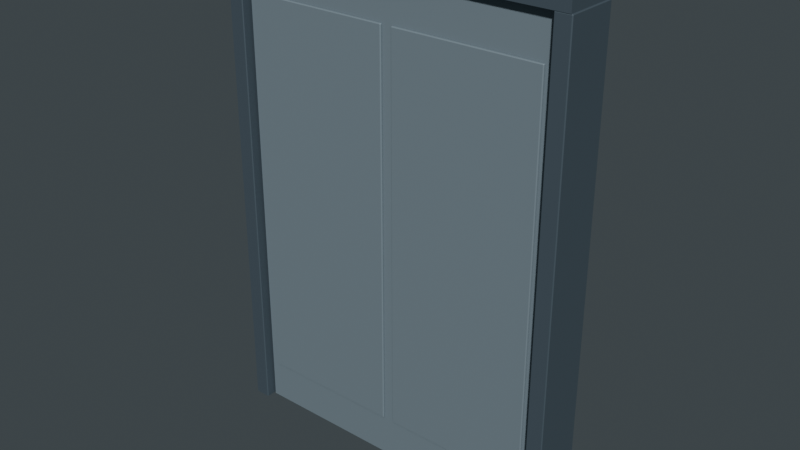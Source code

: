 # Source: door.blend  (saved by Blender 5.2.44; exported with 4.5.12 LTS)
import bpy
from mathutils import Matrix  # noqa: F401  (used for matrix-valued properties, if any)

bpy.ops.wm.read_factory_settings(use_empty=True)
scene = bpy.context.scene
scene.name = 'Asset_Door'

# ---- materials (node trees are filled in below, after node groups)
mat_m_door_panel = bpy.data.materials.new('M_Door_Panel')
mat_m_door_panel.diffuse_color = (0.21, 0.27, 0.31, 1.0)
mat_m_door_frame = bpy.data.materials.new('M_Door_Frame')
mat_m_door_frame.diffuse_color = (0.075, 0.105, 0.13, 1.0)
mat_m_door_light = bpy.data.materials.new('M_Door_Light')
mat_m_door_light.diffuse_color = (0.12, 0.65, 0.7, 1.0)

# ---- material node trees
mat_m_door_panel.use_nodes = True; mat_m_door_panel.node_tree.nodes.clear()
_N = mat_m_door_panel.node_tree.nodes; _L = mat_m_door_panel.node_tree.links
n0 = _N.new('ShaderNodeBsdfPrincipled'); n0.name = 'Principled BSDF'; n0.location = (-200, 100)
n0.inputs[0].default_value = (0.21, 0.27, 0.31, 1.0)
n0.inputs[1].default_value = 0.2
n0.inputs[2].default_value = 0.65
n0.inputs[10].default_value = 0.005
n0.inputs[27].default_value = (0.21, 0.27, 0.31, 1.0)
n1 = _N.new('ShaderNodeOutputMaterial'); n1.name = 'Material Output'; n1.location = (200, 100)
_L.new(n0.outputs[0], n1.inputs[0])
n1.is_active_output = True
mat_m_door_frame.use_nodes = True; mat_m_door_frame.node_tree.nodes.clear()
_N = mat_m_door_frame.node_tree.nodes; _L = mat_m_door_frame.node_tree.links
n0 = _N.new('ShaderNodeBsdfPrincipled'); n0.name = 'Principled BSDF'; n0.location = (-200, 100)
n0.inputs[0].default_value = (0.075, 0.105, 0.13, 1.0)
n0.inputs[1].default_value = 0.2
n0.inputs[2].default_value = 0.65
n0.inputs[10].default_value = 0.005
n0.inputs[27].default_value = (0.075, 0.105, 0.13, 1.0)
n1 = _N.new('ShaderNodeOutputMaterial'); n1.name = 'Material Output'; n1.location = (200, 100)
_L.new(n0.outputs[0], n1.inputs[0])
n1.is_active_output = True
mat_m_door_light.use_nodes = True; mat_m_door_light.node_tree.nodes.clear()
_N = mat_m_door_light.node_tree.nodes; _L = mat_m_door_light.node_tree.links
n0 = _N.new('ShaderNodeBsdfPrincipled'); n0.name = 'Principled BSDF'; n0.location = (-200, 100)
n0.inputs[0].default_value = (0.12, 0.65, 0.7, 1.0)
n0.inputs[2].default_value = 0.65
n0.inputs[10].default_value = 0.005
n0.inputs[27].default_value = (0.12, 0.65, 0.7, 1.0)
n0.inputs[28].default_value = 0.6
n1 = _N.new('ShaderNodeOutputMaterial'); n1.name = 'Material Output'; n1.location = (200, 100)
_L.new(n0.outputs[0], n1.inputs[0])
n1.is_active_output = True

# ---- world
world_asset_door = bpy.data.worlds.new('Asset_Door'); scene.world = world_asset_door
world_asset_door.use_nodes = True; world_asset_door.node_tree.nodes.clear()
_N = world_asset_door.node_tree.nodes; _L = world_asset_door.node_tree.links
n0 = _N.new('ShaderNodeBackground'); n0.name = 'Background'; n0.location = (-200, 100)
n0.inputs[0].default_value = (0.45, 0.55, 0.6, 1.0)
n0.inputs[1].default_value = 0.12
n1 = _N.new('ShaderNodeOutputWorld'); n1.name = 'World Output'; n1.location = (200, 100)
_L.new(n0.outputs[0], n1.inputs[0])
n1.is_active_output = True

# ---- meshes
me_cube_007 = bpy.data.meshes.new('Cube.007')
me_cube_007.from_pydata([(-1.194, -0.124, 0.0), (-1.194, -0.13, 0.006), (-1.2, -0.124, 0.006), (-1.194, -0.13, 3.594), (-1.194, -0.124, 3.6), (-1.2, -0.124, 3.594), (-1.194, 0.144, 0.0), (-1.2, 0.144, 0.006), (-1.194, 0.15, 0.006), (-1.194, 0.144, 3.6), (-1.194, 0.15, 3.594), (-1.2, 0.144, 3.594), (1.194, -0.124, 0.0), (1.2, -0.124, 0.006), (1.194, -0.13, 0.006), (1.194, -0.124, 3.6), (1.194, -0.13, 3.594), (1.2, -0.124, 3.594), (1.194, 0.144, 0.0), (1.194, 0.15, 0.006), (1.2, 0.144, 0.006), (1.194, 0.144, 3.6), (1.2, 0.144, 3.594), (1.194, 0.15, 3.594), (-1.134, -0.144, 0.325), (-1.134, -0.15, 0.331), (-1.14, -0.144, 0.331), (-1.134, -0.15, 3.269), (-1.134, -0.144, 3.275), (-1.14, -0.144, 3.269), (-1.134, -0.136, 0.325), (-1.14, -0.136, 0.331), (-1.134, -0.13, 0.331), (-1.134, -0.136, 3.275), (-1.134, -0.13, 3.269), (-1.14, -0.136, 3.269), (-0.046, -0.144, 0.325), (-0.04, -0.144, 0.331), (-0.046, -0.15, 0.331), (-0.046, -0.144, 3.275), (-0.046, -0.15, 3.269), (-0.04, -0.144, 3.269), (-0.046, -0.136, 0.325), (-0.046, -0.13, 0.331), (-0.04, -0.136, 0.331), (-0.046, -0.136, 3.275), (-0.04, -0.136, 3.269), (-0.046, -0.13, 3.269), (0.046, -0.144, 0.325), (0.046, -0.15, 0.331), (0.04, -0.144, 0.331), (0.046, -0.15, 3.269), (0.046, -0.144, 3.275), (0.04, -0.144, 3.269), (0.046, -0.136, 0.325), (0.04, -0.136, 0.331), (0.046, -0.13, 0.331), (0.046, -0.136, 3.275), (0.046, -0.13, 3.269), (0.04, -0.136, 3.269), (1.134, -0.144, 0.325), (1.14, -0.144, 0.331), (1.134, -0.15, 0.331), (1.134, -0.144, 3.275), (1.134, -0.15, 3.269), (1.14, -0.144, 3.269), (1.134, -0.136, 0.325), (1.134, -0.13, 0.331), (1.14, -0.136, 0.331), (1.134, -0.136, 3.275), (1.14, -0.136, 3.269), (1.134, -0.13, 3.269)], [], [(0, 1, 2), (3, 4, 5), (6, 7, 8), (9, 10, 11), (12, 13, 14), (15, 16, 17), (18, 19, 20), (21, 22, 23), (6, 0, 2, 7), (1, 3, 5, 2), (4, 9, 11, 5), (10, 8, 7, 11), (18, 6, 8, 19), (9, 21, 23, 10), (22, 20, 19, 23), (12, 18, 20, 13), (21, 15, 17, 22), (16, 14, 13, 17), (0, 12, 14, 1), (15, 4, 3, 16), (6, 18, 12, 0), (2, 5, 11, 7), (14, 16, 3, 1), (21, 9, 4, 15), (8, 10, 23, 19), (20, 22, 17, 13), (24, 25, 26), (27, 28, 29), (30, 31, 32), (33, 34, 35), (36, 37, 38), (39, 40, 41), (42, 43, 44), (45, 46, 47), (30, 24, 26, 31), (25, 27, 29, 26), (28, 33, 35, 29), (34, 32, 31, 35), (42, 30, 32, 43), (33, 45, 47, 34), (46, 44, 43, 47), (36, 42, 44, 37), (45, 39, 41, 46), (40, 38, 37, 41), (24, 36, 38, 25), (39, 28, 27, 40), (30, 42, 36, 24), (26, 29, 35, 31), (38, 40, 27, 25), (45, 33, 28, 39), (32, 34, 47, 43), (44, 46, 41, 37), (48, 49, 50), (51, 52, 53), (54, 55, 56), (57, 58, 59), (60, 61, 62), (63, 64, 65), (66, 67, 68), (69, 70, 71), (54, 48, 50, 55), (49, 51, 53, 50), (52, 57, 59, 53), (58, 56, 55, 59), (66, 54, 56, 67), (57, 69, 71, 58), (70, 68, 67, 71), (60, 66, 68, 61), (69, 63, 65, 70), (64, 62, 61, 65), (48, 60, 62, 49), (63, 52, 51, 64), (54, 66, 60, 48), (50, 53, 59, 55), (62, 64, 51, 49), (69, 57, 52, 63), (56, 58, 71, 67), (68, 70, 65, 61)])
_uv = me_cube_007.uv_layers.new(name='UVMap')
_uv.uv.foreach_set('vector', [0.1256, 0.7446, 0.1256, 0.75, 0.125, 0.7446, 0.6246, 0.9994, 0.625, 0.9994, 0.6246, 1.0, 0.1256, 0.5054, 0.125, 0.5054, 0.1256, 0.5, 0.625, 0.2486, 0.6246, 0.2506, 0.6246, 0.246, 0.3744, 0.7446, 0.3753, 0.7446, 0.3749, 0.7503, 0.6253, 0.7476, 0.6246, 0.7506, 0.6246, 0.746, 0.3744, 0.5054, 0.3749, 0.4997, 0.3753, 0.5054, 0.6253, 0.5039, 0.6246, 0.5054, 0.6246, 0.4995, 0.1256, 0.5054, 0.1256, 0.7446, 0.125, 0.7446, 0.125, 0.5054, 0.3754, 0.0, 0.6246, 0.0, 0.6246, 0.005357, 0.3754, 0.005357, 0.625, 0.005357, 0.625, 0.2486, 0.6246, 0.246, 0.6246, 0.005357, 0.6246, 0.2506, 0.3754, 0.2506, 0.3754, 0.2446, 0.6246, 0.246, 0.3744, 0.5054, 0.1256, 0.5054, 0.1256, 0.5, 0.3749, 0.4997, 0.625, 0.2486, 0.6253, 0.5039, 0.6246, 0.4995, 0.6246, 0.2506, 0.6246, 0.5054, 0.3753, 0.5054, 0.3749, 0.4997, 0.6246, 0.4995, 0.3744, 0.7446, 0.3744, 0.5054, 0.3753, 0.5054, 0.3753, 0.7446, 0.6253, 0.5039, 0.6253, 0.7476, 0.6246, 0.746, 0.6246, 0.5054, 0.6246, 0.7506, 0.3749, 0.7503, 0.3753, 0.7446, 0.6246, 0.746, 0.1256, 0.7446, 0.3744, 0.7446, 0.3749, 0.7503, 0.1256, 0.75, 0.6253, 0.7476, 0.625, 0.9994, 0.6246, 0.9994, 0.6246, 0.7506, 0.1256, 0.5054, 0.3744, 0.5054, 0.3744, 0.7446, 0.1256, 0.7446, 0.3754, 0.005357, 0.6246, 0.005357, 0.6246, 0.246, 0.3754, 0.2446, 0.3749, 0.7503, 0.6246, 0.7506, 0.6246, 0.9994, 0.3754, 0.9994, 0.6253, 0.5039, 0.8744, 0.5054, 0.8744, 0.7446, 0.6253, 0.7476, 0.3754, 0.2506, 0.6246, 0.2506, 0.6246, 0.4995, 0.3749, 0.4997, 0.3753, 0.5054, 0.6246, 0.5054, 0.6246, 0.746, 0.3753, 0.7446, 0.1264, 0.675, 0.1264, 0.75, 0.125, 0.675, 0.6245, 0.9986, 0.625, 0.9986, 0.6245, 1.0, 0.1264, 0.575, 0.125, 0.575, 0.1264, 0.5, 0.625, 0.2259, 0.6245, 0.2514, 0.6245, 0.1938, 0.3736, 0.675, 0.3754, 0.675, 0.3746, 0.7507, 0.6257, 0.7132, 0.6245, 0.7514, 0.6245, 0.6937, 0.3736, 0.575, 0.3746, 0.4993, 0.3754, 0.575, 0.6257, 0.5559, 0.6245, 0.575, 0.6245, 0.499, 0.1264, 0.575, 0.1264, 0.675, 0.125, 0.675, 0.125, 0.575, 0.3755, 0.0, 0.6245, 0.0, 0.6245, 0.075, 0.3755, 0.075, 0.625, 0.075, 0.625, 0.2259, 0.6245, 0.1938, 0.6245, 0.075, 0.6245, 0.2514, 0.3755, 0.2514, 0.3755, 0.175, 0.6245, 0.1938, 0.3736, 0.575, 0.1264, 0.575, 0.1264, 0.5, 0.3746, 0.4993, 0.625, 0.2259, 0.6257, 0.5559, 0.6245, 0.499, 0.6245, 0.2514, 0.6245, 0.575, 0.3754, 0.575, 0.3746, 0.4993, 0.6245, 0.499, 0.3736, 0.675, 0.3736, 0.575, 0.3754, 0.575, 0.3754, 0.675, 0.6257, 0.5559, 0.6257, 0.7132, 0.6245, 0.6937, 0.6245, 0.575, 0.6245, 0.7514, 0.3746, 0.7507, 0.3754, 0.675, 0.6245, 0.6937, 0.1264, 0.675, 0.3736, 0.675, 0.3746, 0.7507, 0.1264, 0.75, 0.6257, 0.7132, 0.625, 0.9986, 0.6245, 0.9986, 0.6245, 0.7514, 0.1264, 0.575, 0.3736, 0.575, 0.3736, 0.675, 0.1264, 0.675, 0.3755, 0.075, 0.6245, 0.075, 0.6245, 0.1938, 0.3755, 0.175, 0.3746, 0.7507, 0.6245, 0.7514, 0.6245, 0.9986, 0.3755, 0.9986, 0.6257, 0.5559, 0.8736, 0.575, 0.8736, 0.675, 0.6257, 0.7132, 0.3755, 0.2514, 0.6245, 0.2514, 0.6245, 0.499, 0.3746, 0.4993, 0.3754, 0.575, 0.6245, 0.575, 0.6245, 0.6937, 0.3754, 0.675, 0.1264, 0.675, 0.1264, 0.75, 0.125, 0.675, 0.6245, 0.9986, 0.625, 0.9986, 0.6245, 1.0, 0.1264, 0.575, 0.125, 0.575, 0.1264, 0.5, 0.625, 0.2259, 0.6245, 0.2514, 0.6245, 0.1938, 0.3736, 0.675, 0.3754, 0.675, 0.3746, 0.7507, 0.6257, 0.7132, 0.6245, 0.7514, 0.6245, 0.6937, 0.3736, 0.575, 0.3746, 0.4993, 0.3754, 0.575, 0.6257, 0.5559, 0.6245, 0.575, 0.6245, 0.499, 0.1264, 0.575, 0.1264, 0.675, 0.125, 0.675, 0.125, 0.575, 0.3755, 0.0, 0.6245, 0.0, 0.6245, 0.075, 0.3755, 0.075, 0.625, 0.075, 0.625, 0.2259, 0.6245, 0.1938, 0.6245, 0.075, 0.6245, 0.2514, 0.3755, 0.2514, 0.3755, 0.175, 0.6245, 0.1938, 0.3736, 0.575, 0.1264, 0.575, 0.1264, 0.5, 0.3746, 0.4993, 0.625, 0.2259, 0.6257, 0.5559, 0.6245, 0.499, 0.6245, 0.2514, 0.6245, 0.575, 0.3754, 0.575, 0.3746, 0.4993, 0.6245, 0.499, 0.3736, 0.675, 0.3736, 0.575, 0.3754, 0.575, 0.3754, 0.675, 0.6257, 0.5559, 0.6257, 0.7132, 0.6245, 0.6937, 0.6245, 0.575, 0.6245, 0.7514, 0.3746, 0.7507, 0.3754, 0.675, 0.6245, 0.6937, 0.1264, 0.675, 0.3736, 0.675, 0.3746, 0.7507, 0.1264, 0.75, 0.6257, 0.7132, 0.625, 0.9986, 0.6245, 0.9986, 0.6245, 0.7514, 0.1264, 0.575, 0.3736, 0.575, 0.3736, 0.675, 0.1264, 0.675, 0.3755, 0.075, 0.6245, 0.075, 0.6245, 0.1938, 0.3755, 0.175, 0.3746, 0.7507, 0.6245, 0.7514, 0.6245, 0.9986, 0.3755, 0.9986, 0.6257, 0.5559, 0.8736, 0.575, 0.8736, 0.675, 0.6257, 0.7132, 0.3755, 0.2514, 0.6245, 0.2514, 0.6245, 0.499, 0.3746, 0.4993, 0.3754, 0.575, 0.6245, 0.575, 0.6245, 0.6937, 0.3754, 0.675])
me_cube_007.materials.append(mat_m_door_panel)
me_cube_007.update()
me_cube_010 = bpy.data.meshes.new('Cube.010')
me_cube_010.from_pydata([(-1.32, -0.2, 3.6), (-1.32, -0.2, 3.72), (-1.32, 0.2, 3.6), (-1.32, 0.2, 3.72), (1.32, -0.2, 3.6), (1.32, -0.2, 3.72), (1.32, 0.2, 3.6), (1.32, 0.2, 3.72), (1.22, -0.17, 3.6), (1.22, 0.17, 3.6), (-1.22, -0.17, 3.6), (-1.22, 0.17, 3.6), (-1.22, -0.17, 3.72), (-1.22, 0.17, 3.72), (1.22, -0.17, 3.72), (1.22, 0.17, 3.72), (-1.324, -0.194, 0.0), (-1.324, -0.2, 0.006), (-1.33, -0.194, 0.006), (-1.324, -0.2, 3.594), (-1.324, -0.194, 3.6), (-1.33, -0.194, 3.594), (-1.324, 0.194, 0.0), (-1.33, 0.194, 0.006), (-1.324, 0.2, 0.006), (-1.324, 0.194, 3.6), (-1.324, 0.2, 3.594), (-1.33, 0.194, 3.594), (-1.216, -0.194, 0.0), (-1.21, -0.194, 0.006), (-1.216, -0.2, 0.006), (-1.216, -0.194, 3.6), (-1.216, -0.2, 3.594), (-1.21, -0.194, 3.594), (-1.216, 0.194, 0.0), (-1.216, 0.2, 0.006), (-1.21, 0.194, 0.006), (-1.216, 0.194, 3.6), (-1.21, 0.194, 3.594), (-1.216, 0.2, 3.594), (1.216, -0.194, 0.0), (1.216, -0.2, 0.006), (1.21, -0.194, 0.006), (1.216, -0.2, 3.594), (1.216, -0.194, 3.6), (1.21, -0.194, 3.594), (1.216, 0.194, 0.0), (1.21, 0.194, 0.006), (1.216, 0.2, 0.006), (1.216, 0.194, 3.6), (1.216, 0.2, 3.594), (1.21, 0.194, 3.594), (1.324, -0.194, 0.0), (1.33, -0.194, 0.006), (1.324, -0.2, 0.006), (1.324, -0.194, 3.6), (1.324, -0.2, 3.594), (1.33, -0.194, 3.594), (1.324, 0.194, 0.0), (1.324, 0.2, 0.006), (1.33, 0.194, 0.006), (1.324, 0.194, 3.6), (1.33, 0.194, 3.594), (1.324, 0.2, 3.594)], [], [(0, 1, 3, 2), (2, 3, 7, 6), (6, 7, 5, 4), (4, 5, 1, 0), (10, 0, 2, 11), (11, 2, 6, 4, 0, 10, 8, 9), (14, 5, 7, 15), (15, 7, 3, 1, 5, 14, 12, 13), (12, 10, 11, 13), (13, 11, 9, 15), (9, 8, 14, 15), (8, 10, 12, 14), (16, 17, 18), (19, 20, 21), (22, 23, 24), (25, 26, 27), (28, 29, 30), (31, 32, 33), (34, 35, 36), (37, 38, 39), (22, 16, 18, 23), (17, 19, 21, 18), (20, 25, 27, 21), (26, 24, 23, 27), (34, 22, 24, 35), (25, 37, 39, 26), (38, 36, 35, 39), (28, 34, 36, 29), (37, 31, 33, 38), (32, 30, 29, 33), (16, 28, 30, 17), (31, 20, 19, 32), (22, 34, 28, 16), (18, 21, 27, 23), (30, 32, 19, 17), (37, 25, 20, 31), (24, 26, 39, 35), (36, 38, 33, 29), (40, 41, 42), (43, 44, 45), (46, 47, 48), (49, 50, 51), (52, 53, 54), (55, 56, 57), (58, 59, 60), (61, 62, 63), (46, 40, 42, 47), (41, 43, 45, 42), (44, 49, 51, 45), (50, 48, 47, 51), (58, 46, 48, 59), (49, 61, 63, 50), (62, 60, 59, 63), (52, 58, 60, 53), (61, 55, 57, 62), (56, 54, 53, 57), (40, 52, 54, 41), (55, 44, 43, 56), (46, 58, 52, 40), (42, 45, 51, 47), (54, 56, 43, 41), (61, 49, 44, 55), (48, 50, 63, 59), (60, 62, 57, 53)])
_uv = me_cube_010.uv_layers.new(name='UVMap')
_uv.uv.foreach_set('vector', [0.375, 0.0, 0.625, 0.0, 0.625, 0.25, 0.375, 0.25, 0.375, 0.25, 0.625, 0.25, 0.625, 0.5, 0.375, 0.5, 0.375, 0.5, 0.625, 0.5, 0.625, 0.75, 0.375, 0.75, 0.375, 0.75, 0.625, 0.75, 0.625, 1.0, 0.375, 1.0, 0.1345, 0.7312, 0.125, 0.75, 0.125, 0.5, 0.1345, 0.5188, 0.1345, 0.5188, 0.125, 0.5, 0.375, 0.5, 0.375, 0.75, 0.125, 0.75, 0.1345, 0.7312, 0.3655, 0.7313, 0.3655, 0.5188, 0.6345, 0.7312, 0.625, 0.75, 0.625, 0.5, 0.6345, 0.5188, 0.6345, 0.5188, 0.625, 0.5, 0.875, 0.5, 0.875, 0.75, 0.625, 0.75, 0.6345, 0.7312, 0.8655, 0.7313, 0.8655, 0.5188, 0.55, 0.0, 0.45, 0.0, 0.45, 0.25, 0.55, 0.25, 0.55, 0.25, 0.45, 0.25, 0.45, 0.5, 0.55, 0.5, 0.45, 0.5, 0.45, 0.75, 0.55, 0.75, 0.55, 0.5, 0.45, 0.75, 0.45, 1.0, 0.55, 1.0, 0.55, 0.75, 0.1375, 0.7463, 0.1375, 0.75, 0.125, 0.7462, 0.6246, 0.9875, 0.625, 0.9875, 0.6246, 1.0, 0.1375, 0.5038, 0.125, 0.5038, 0.1375, 0.5, 0.625, 0.2571, 0.6246, 0.2625, 0.6246, 0.2472, 0.3625, 0.7462, 0.3753, 0.7463, 0.369, 0.7563, 0.6313, 0.7544, 0.6246, 0.7625, 0.6246, 0.7472, 0.3625, 0.5038, 0.369, 0.4937, 0.3753, 0.5038, 0.6313, 0.4997, 0.6246, 0.5038, 0.6246, 0.4906, 0.1375, 0.5038, 0.1375, 0.7463, 0.125, 0.7462, 0.125, 0.5038, 0.3754, 0.0, 0.6246, 0.0, 0.6246, 0.00375, 0.3754, 0.00375, 0.625, 0.00375, 0.625, 0.2571, 0.6246, 0.2472, 0.6246, 0.00375, 0.6246, 0.2625, 0.3754, 0.2625, 0.3754, 0.2463, 0.6246, 0.2472, 0.3625, 0.5038, 0.1375, 0.5038, 0.1375, 0.5, 0.369, 0.4937, 0.625, 0.2571, 0.6313, 0.4997, 0.6246, 0.4906, 0.6246, 0.2625, 0.6246, 0.5038, 0.3753, 0.5038, 0.369, 0.4937, 0.6246, 0.4906, 0.3625, 0.7462, 0.3625, 0.5038, 0.3753, 0.5038, 0.3753, 0.7463, 0.6313, 0.4997, 0.6313, 0.7544, 0.6246, 0.7472, 0.6246, 0.5038, 0.6246, 0.7625, 0.369, 0.7563, 0.3753, 0.7463, 0.6246, 0.7472, 0.1375, 0.7463, 0.3625, 0.7462, 0.369, 0.7563, 0.1375, 0.75, 0.6313, 0.7544, 0.625, 0.9875, 0.6246, 0.9875, 0.6246, 0.7625, 0.1375, 0.5038, 0.3625, 0.5038, 0.3625, 0.7462, 0.1375, 0.7463, 0.3754, 0.00375, 0.6246, 0.00375, 0.6246, 0.2472, 0.3754, 0.2463, 0.369, 0.7563, 0.6246, 0.7625, 0.6246, 0.9875, 0.3754, 0.9875, 0.6313, 0.4997, 0.8625, 0.5038, 0.8625, 0.7462, 0.6313, 0.7544, 0.3754, 0.2625, 0.6246, 0.2625, 0.6246, 0.4906, 0.369, 0.4937, 0.3753, 0.5038, 0.6246, 0.5038, 0.6246, 0.7472, 0.3753, 0.7463, 0.1375, 0.7463, 0.1375, 0.75, 0.125, 0.7462, 0.6246, 0.9875, 0.625, 0.9875, 0.6246, 1.0, 0.1375, 0.5038, 0.125, 0.5038, 0.1375, 0.5, 0.625, 0.2571, 0.6246, 0.2625, 0.6246, 0.2472, 0.3625, 0.7462, 0.3753, 0.7463, 0.369, 0.7563, 0.6313, 0.7544, 0.6246, 0.7625, 0.6246, 0.7472, 0.3625, 0.5038, 0.369, 0.4937, 0.3753, 0.5038, 0.6313, 0.4997, 0.6246, 0.5038, 0.6246, 0.4906, 0.1375, 0.5038, 0.1375, 0.7463, 0.125, 0.7462, 0.125, 0.5038, 0.3754, 0.0, 0.6246, 0.0, 0.6246, 0.00375, 0.3754, 0.00375, 0.625, 0.00375, 0.625, 0.2571, 0.6246, 0.2472, 0.6246, 0.00375, 0.6246, 0.2625, 0.3754, 0.2625, 0.3754, 0.2463, 0.6246, 0.2472, 0.3625, 0.5038, 0.1375, 0.5038, 0.1375, 0.5, 0.369, 0.4937, 0.625, 0.2571, 0.6313, 0.4997, 0.6246, 0.4906, 0.6246, 0.2625, 0.6246, 0.5038, 0.3753, 0.5038, 0.369, 0.4937, 0.6246, 0.4906, 0.3625, 0.7462, 0.3625, 0.5038, 0.3753, 0.5038, 0.3753, 0.7463, 0.6313, 0.4997, 0.6313, 0.7544, 0.6246, 0.7472, 0.6246, 0.5038, 0.6246, 0.7625, 0.369, 0.7563, 0.3753, 0.7463, 0.6246, 0.7472, 0.1375, 0.7463, 0.3625, 0.7462, 0.369, 0.7563, 0.1375, 0.75, 0.6313, 0.7544, 0.625, 0.9875, 0.6246, 0.9875, 0.6246, 0.7625, 0.1375, 0.5038, 0.3625, 0.5038, 0.3625, 0.7462, 0.1375, 0.7463, 0.3754, 0.00375, 0.6246, 0.00375, 0.6246, 0.2472, 0.3754, 0.2463, 0.369, 0.7563, 0.6246, 0.7625, 0.6246, 0.9875, 0.3754, 0.9875, 0.6313, 0.4997, 0.8625, 0.5038, 0.8625, 0.7462, 0.6313, 0.7544, 0.3754, 0.2625, 0.6246, 0.2625, 0.6246, 0.4906, 0.369, 0.4937, 0.3753, 0.5038, 0.6246, 0.5038, 0.6246, 0.7472, 0.3753, 0.7463])
me_cube_010.materials.append(mat_m_door_frame)
me_cube_010.materials.append(None)
me_cube_010.update()
me_cube_014 = bpy.data.meshes.new('Cube.014')
me_cube_014.from_pydata([(-0.447, -0.217, 3.643), (-0.447, -0.22, 3.646), (-0.45, -0.217, 3.646), (-0.447, -0.22, 3.674), (-0.447, -0.217, 3.678), (-0.45, -0.217, 3.674), (-0.447, -0.203, 3.643), (-0.45, -0.203, 3.646), (-0.447, -0.2, 3.646), (-0.447, -0.203, 3.678), (-0.447, -0.2, 3.674), (-0.45, -0.203, 3.674), (0.447, -0.217, 3.643), (0.45, -0.217, 3.646), (0.447, -0.22, 3.646), (0.447, -0.217, 3.678), (0.447, -0.22, 3.674), (0.45, -0.217, 3.674), (0.447, -0.203, 3.643), (0.447, -0.2, 3.646), (0.45, -0.203, 3.646), (0.447, -0.203, 3.678), (0.45, -0.203, 3.674), (0.447, -0.2, 3.674)], [], [(0, 1, 2), (3, 4, 5), (6, 7, 8), (9, 10, 11), (12, 13, 14), (15, 16, 17), (18, 19, 20), (21, 22, 23), (6, 0, 2, 7), (1, 3, 5, 2), (4, 9, 11, 5), (10, 8, 7, 11), (18, 6, 8, 19), (9, 21, 23, 10), (22, 20, 19, 23), (12, 18, 20, 13), (21, 15, 17, 22), (16, 14, 13, 17), (0, 12, 14, 1), (15, 4, 3, 16), (6, 18, 12, 0), (2, 5, 11, 7), (14, 16, 3, 1), (21, 9, 4, 15), (8, 10, 23, 19), (20, 22, 17, 13)])
_uv = me_cube_014.uv_layers.new(name='UVMap')
_uv.uv.foreach_set('vector', [0.1258, 0.7125, 0.1258, 0.75, 0.125, 0.7125, 0.6036, 0.9992, 0.625, 0.9992, 0.6036, 1.0, 0.1258, 0.5375, 0.125, 0.5375, 0.1258, 0.5, 0.625, 0.2381, 0.6036, 0.2508, 0.6036, 0.2219, 0.3742, 0.7125, 0.3911, 0.7125, 0.3853, 0.7504, 0.6254, 0.7317, 0.6036, 0.7508, 0.6036, 0.7219, 0.3742, 0.5375, 0.3853, 0.4996, 0.3911, 0.5375, 0.6254, 0.5279, 0.6036, 0.5375, 0.6036, 0.4994, 0.1258, 0.5375, 0.1258, 0.7125, 0.125, 0.7125, 0.125, 0.5375, 0.3964, 0.0, 0.6036, 0.0, 0.6036, 0.0375, 0.3964, 0.0375, 0.625, 0.0375, 0.625, 0.2381, 0.6036, 0.2219, 0.6036, 0.0375, 0.6036, 0.2508, 0.3964, 0.2508, 0.3964, 0.2125, 0.6036, 0.2219, 0.3742, 0.5375, 0.1258, 0.5375, 0.1258, 0.5, 0.3853, 0.4996, 0.625, 0.2381, 0.6254, 0.5279, 0.6036, 0.4994, 0.6036, 0.2508, 0.6036, 0.5375, 0.3911, 0.5375, 0.3853, 0.4996, 0.6036, 0.4994, 0.3742, 0.7125, 0.3742, 0.5375, 0.3911, 0.5375, 0.3911, 0.7125, 0.6254, 0.5279, 0.6254, 0.7317, 0.6036, 0.7219, 0.6036, 0.5375, 0.6036, 0.7508, 0.3853, 0.7504, 0.3911, 0.7125, 0.6036, 0.7219, 0.1258, 0.7125, 0.3742, 0.7125, 0.3853, 0.7504, 0.1258, 0.75, 0.6254, 0.7317, 0.625, 0.9992, 0.6036, 0.9992, 0.6036, 0.7508, 0.1258, 0.5375, 0.3742, 0.5375, 0.3742, 0.7125, 0.1258, 0.7125, 0.3964, 0.0375, 0.6036, 0.0375, 0.6036, 0.2219, 0.3964, 0.2125, 0.3853, 0.7504, 0.6036, 0.7508, 0.6036, 0.9992, 0.3964, 0.9992, 0.6254, 0.5279, 0.8742, 0.5375, 0.8742, 0.7125, 0.6254, 0.7317, 0.3964, 0.2508, 0.6036, 0.2508, 0.6036, 0.4994, 0.3853, 0.4996, 0.3911, 0.5375, 0.6036, 0.5375, 0.6036, 0.7219, 0.3911, 0.7125])
me_cube_014.materials.append(mat_m_door_light)
me_cube_014.update()

# ---- objects
ob_door_root = bpy.data.objects.new('Door_Root', None)
ob_door_panel = bpy.data.objects.new('Door_Panel', me_cube_007)
ob_door_frame = bpy.data.objects.new('Door_Frame', None)
ob_door_framemesh = bpy.data.objects.new('Door_FrameMesh', me_cube_010)
ob_door_light = bpy.data.objects.new('Door_Light', me_cube_014)

# ---- transforms, parenting, visibility, modifiers, constraints
ob_door_root.location = (0.0, 0.0, 0.0)
ob_door_panel.parent = ob_door_root
ob_door_panel.location = (0.0, 0.0, 0.0)
ob_door_frame.parent = ob_door_root
ob_door_frame.location = (0.0, 0.0, 0.0)
ob_door_framemesh.parent = ob_door_frame
ob_door_framemesh.location = (0.0, 0.0, 0.0)
ob_door_light.parent = ob_door_frame
ob_door_light.location = (0.0, 0.0, 0.0)

# ---- collection membership
scene.collection.objects.link(ob_door_root)
scene.collection.objects.link(ob_door_panel)
scene.collection.objects.link(ob_door_frame)
scene.collection.objects.link(ob_door_framemesh)
scene.collection.objects.link(ob_door_light)

# ---- scene / render settings (as saved in the file)
scene.frame_start = 1; scene.frame_end = 250; scene.frame_set(1)
scene.render.engine = 'CYCLES'
scene.render.image_settings.exr_codec = 'NONE'
scene.render.resolution_x = 960
scene.render.resolution_y = 540
scene.render.use_bake_clear = False
scene.render.bake_margin = 0
scene.render.bake_bias = 0.0
scene.render.bake_samples = 0
scene.render.simplify_subdivision_render = 0
scene.render.simplify_child_particles_render = 0.0
scene.render.compositor_device = 'GPU'
scene.cycles.samples = 24
scene.eevee.use_volume_custom_range = False
scene.eevee.gtao_distance = 0.0
scene.eevee.use_fast_gi = False
scene.eevee.fast_gi_thickness_near = 0.1
scene.eevee.fast_gi_thickness_far = 0.0
scene.eevee.ray_tracing_options.screen_trace_thickness = 0.1
bpy.context.view_layer.update()

# ---- added for rendering (the .blend has no active camera and no usable light): camera, sun
cam_auto = bpy.data.cameras.new('AutoCamera')
cam_auto.lens = 50.0
cam_auto.sensor_width = 36.0
cam_auto.clip_end = 1000.0
ob_auto_camera = bpy.data.objects.new('AutoCamera', cam_auto)
scene.collection.objects.link(ob_auto_camera)
ob_auto_camera.location = (4.24903, -5.10883, 5.25922)
ob_auto_camera.rotation_euler = (1.09748, -7.21219e-08, 0.694738)
scene.camera = ob_auto_camera
light_auto_sun = bpy.data.lights.new('AutoSun', 'SUN')
light_auto_sun.energy = 3.0
light_auto_sun.angle = 0.0523599
ob_auto_sun = bpy.data.objects.new('AutoSun', light_auto_sun)
scene.collection.objects.link(ob_auto_sun)
ob_auto_sun.rotation_euler = (0.872665, 0.174533, 0.523599)
bpy.context.view_layer.update()

